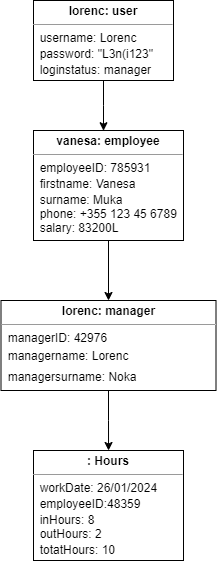

The diagram above was exported from draw.io. Its source (the exported page's mxGraphModel, read from the mxfile embedded in the PNG):
<mxGraphModel dx="298" dy="318" grid="1" gridSize="10" guides="1" tooltips="1" connect="1" arrows="1" fold="1" page="1" pageScale="1" pageWidth="1169" pageHeight="826" math="0" shadow="0">
  <root>
    <mxCell id="0" />
    <mxCell id="1" parent="0" />
    <mxCell id="cXeH1AiUf_0pXhpEHO9L-1" style="edgeStyle=orthogonalEdgeStyle;rounded=0;orthogonalLoop=1;jettySize=auto;html=1;" edge="1" parent="1" source="cXeH1AiUf_0pXhpEHO9L-2">
      <mxGeometry relative="1" as="geometry">
        <mxPoint x="250.00000000000006" y="360.23882054570896" as="targetPoint" />
      </mxGeometry>
    </mxCell>
    <mxCell id="cXeH1AiUf_0pXhpEHO9L-2" value="&lt;p style=&quot;margin:0px;margin-top:4px;text-align:center;&quot;&gt;&lt;b&gt;lorenc: user&lt;/b&gt;&lt;/p&gt;&lt;hr size=&quot;1&quot;&gt;&lt;div style=&quot;height:2px;&quot;&gt;&amp;nbsp; username: Lorenc&lt;/div&gt;&lt;div style=&quot;height:2px;&quot;&gt;&lt;br&gt;&lt;/div&gt;&lt;div style=&quot;height:2px;&quot;&gt;&lt;br&gt;&lt;/div&gt;&lt;div style=&quot;height:2px;&quot;&gt;&lt;br&gt;&lt;/div&gt;&lt;div style=&quot;height:2px;&quot;&gt;&lt;br&gt;&lt;/div&gt;&lt;div style=&quot;height:2px;&quot;&gt;&lt;br&gt;&lt;/div&gt;&lt;div style=&quot;height:2px;&quot;&gt;&lt;br&gt;&lt;/div&gt;&lt;div style=&quot;height:2px;&quot;&gt;&lt;br&gt;&lt;/div&gt;&lt;div style=&quot;height:2px;&quot;&gt;&amp;nbsp; password: &quot;L3n(i123&quot;&lt;/div&gt;&lt;div style=&quot;height:2px;&quot;&gt;&lt;br&gt;&lt;/div&gt;&lt;div style=&quot;height:2px;&quot;&gt;&lt;br&gt;&lt;/div&gt;&lt;div style=&quot;height:2px;&quot;&gt;&lt;br&gt;&lt;/div&gt;&lt;div style=&quot;height:2px;&quot;&gt;&lt;br&gt;&lt;/div&gt;&lt;div style=&quot;height:2px;&quot;&gt;&lt;br&gt;&lt;/div&gt;&lt;div style=&quot;height:2px;&quot;&gt;&lt;br&gt;&lt;/div&gt;&lt;div style=&quot;height:2px;&quot;&gt;&lt;br&gt;&lt;/div&gt;&lt;div style=&quot;height:2px;&quot;&gt;&amp;nbsp; loginstatus: manager&lt;/div&gt;&lt;div style=&quot;height:2px;&quot;&gt;&lt;br&gt;&lt;/div&gt;&lt;div style=&quot;height:2px;&quot;&gt;&lt;br&gt;&lt;/div&gt;" style="verticalAlign=top;align=left;overflow=fill;fontSize=12;fontFamily=Helvetica;html=1;whiteSpace=wrap;" vertex="1" parent="1">
      <mxGeometry x="180" y="230" width="140" height="80" as="geometry" />
    </mxCell>
    <mxCell id="cXeH1AiUf_0pXhpEHO9L-8" style="edgeStyle=orthogonalEdgeStyle;rounded=0;orthogonalLoop=1;jettySize=auto;html=1;exitX=0.5;exitY=1;exitDx=0;exitDy=0;" edge="1" parent="1" source="cXeH1AiUf_0pXhpEHO9L-4">
      <mxGeometry relative="1" as="geometry">
        <mxPoint x="255.04166666666669" y="680" as="targetPoint" />
      </mxGeometry>
    </mxCell>
    <mxCell id="cXeH1AiUf_0pXhpEHO9L-4" value="&lt;p style=&quot;margin:0px;margin-top:4px;text-align:center;&quot;&gt;&lt;b&gt;lorenc: manager&lt;/b&gt;&lt;/p&gt;&lt;hr size=&quot;1&quot;&gt;&lt;div style=&quot;height:2px;&quot;&gt;&amp;nbsp; managerID: 42976&lt;/div&gt;&lt;div style=&quot;height:2px;&quot;&gt;&lt;br&gt;&lt;/div&gt;&lt;div style=&quot;height:2px;&quot;&gt;&lt;br&gt;&lt;/div&gt;&lt;div style=&quot;height:2px;&quot;&gt;&lt;br&gt;&lt;/div&gt;&lt;div style=&quot;height:2px;&quot;&gt;&lt;br&gt;&lt;/div&gt;&lt;div style=&quot;height:2px;&quot;&gt;&lt;br&gt;&lt;/div&gt;&lt;div style=&quot;height:2px;&quot;&gt;&lt;br&gt;&lt;/div&gt;&lt;div style=&quot;height:2px;&quot;&gt;&lt;br&gt;&lt;/div&gt;&lt;div style=&quot;height:2px;&quot;&gt;&amp;nbsp;&amp;nbsp;&lt;/div&gt;&amp;nbsp; manager&lt;span style=&quot;background-color: initial;&quot;&gt;name: Lorenc&lt;br&gt;&lt;/span&gt;&lt;div style=&quot;height:2px;&quot;&gt;&lt;br&gt;&lt;/div&gt;&lt;div style=&quot;height:2px;&quot;&gt;&lt;br&gt;&lt;/div&gt;&lt;div style=&quot;height:2px;&quot;&gt;&amp;nbsp;&amp;nbsp;&lt;/div&gt;&amp;nbsp; manager&lt;span style=&quot;background-color: initial;&quot;&gt;surname: Noka&lt;/span&gt;" style="verticalAlign=top;align=left;overflow=fill;fontSize=12;fontFamily=Helvetica;html=1;whiteSpace=wrap;" vertex="1" parent="1">
      <mxGeometry x="147.5" y="530" width="215" height="90" as="geometry" />
    </mxCell>
    <mxCell id="cXeH1AiUf_0pXhpEHO9L-6" style="edgeStyle=orthogonalEdgeStyle;rounded=0;orthogonalLoop=1;jettySize=auto;html=1;entryX=0.5;entryY=0;entryDx=0;entryDy=0;" edge="1" parent="1" source="cXeH1AiUf_0pXhpEHO9L-5" target="cXeH1AiUf_0pXhpEHO9L-4">
      <mxGeometry relative="1" as="geometry" />
    </mxCell>
    <mxCell id="cXeH1AiUf_0pXhpEHO9L-5" value="&lt;p style=&quot;margin:0px;margin-top:4px;text-align:center;&quot;&gt;&lt;b&gt;vanesa: employee&lt;/b&gt;&lt;/p&gt;&lt;hr size=&quot;1&quot;&gt;&lt;div style=&quot;height:2px;&quot;&gt;&amp;nbsp; employeeID: 785931&lt;/div&gt;&lt;div style=&quot;height:2px;&quot;&gt;&lt;br&gt;&lt;/div&gt;&lt;div style=&quot;height:2px;&quot;&gt;&lt;br&gt;&lt;/div&gt;&lt;div style=&quot;height:2px;&quot;&gt;&lt;br&gt;&lt;/div&gt;&lt;div style=&quot;height:2px;&quot;&gt;&lt;br&gt;&lt;/div&gt;&lt;div style=&quot;height:2px;&quot;&gt;&lt;br&gt;&lt;/div&gt;&lt;div style=&quot;height:2px;&quot;&gt;&lt;br&gt;&lt;/div&gt;&lt;div style=&quot;height:2px;&quot;&gt;&lt;br&gt;&lt;/div&gt;&lt;div style=&quot;height:2px;&quot;&gt;&amp;nbsp; firstname: Vanesa&lt;/div&gt;&lt;div style=&quot;height:2px;&quot;&gt;&lt;br&gt;&lt;/div&gt;&lt;div style=&quot;height:2px;&quot;&gt;&lt;br&gt;&lt;/div&gt;&lt;div style=&quot;height:2px;&quot;&gt;&lt;br&gt;&lt;/div&gt;&lt;div style=&quot;height:2px;&quot;&gt;&lt;br&gt;&lt;/div&gt;&lt;div style=&quot;height:2px;&quot;&gt;&lt;br&gt;&lt;/div&gt;&lt;div style=&quot;height:2px;&quot;&gt;&lt;br&gt;&lt;/div&gt;&lt;div style=&quot;height:2px;&quot;&gt;&amp;nbsp;&amp;nbsp;&lt;/div&gt;&lt;div style=&quot;height:2px;&quot;&gt;&amp;nbsp; surname: Muka&lt;/div&gt;&lt;div style=&quot;height:2px;&quot;&gt;&lt;br&gt;&lt;/div&gt;&lt;div style=&quot;height:2px;&quot;&gt;&lt;br&gt;&lt;/div&gt;&lt;div style=&quot;height:2px;&quot;&gt;&lt;br&gt;&lt;/div&gt;&lt;div style=&quot;height:2px;&quot;&gt;&lt;br&gt;&lt;/div&gt;&lt;div style=&quot;height:2px;&quot;&gt;&lt;br&gt;&lt;/div&gt;&lt;div style=&quot;height:2px;&quot;&gt;&lt;br&gt;&lt;/div&gt;&lt;div style=&quot;height:2px;&quot;&gt;&amp;nbsp; phone: +355 123 45 6789&lt;/div&gt;&lt;div style=&quot;height:2px;&quot;&gt;&lt;br&gt;&lt;/div&gt;&lt;div style=&quot;height:2px;&quot;&gt;&lt;br&gt;&lt;/div&gt;&lt;div style=&quot;height:2px;&quot;&gt;&lt;br&gt;&lt;/div&gt;&lt;div style=&quot;height:2px;&quot;&gt;&lt;br&gt;&lt;/div&gt;&lt;div style=&quot;height:2px;&quot;&gt;&lt;br&gt;&lt;/div&gt;&lt;div style=&quot;height:2px;&quot;&gt;&lt;br&gt;&lt;/div&gt;&lt;div style=&quot;height:2px;&quot;&gt;&amp;nbsp; salary: 83200L&amp;nbsp;&lt;/div&gt;&lt;div style=&quot;height:2px;&quot;&gt;&lt;br&gt;&lt;/div&gt;" style="verticalAlign=top;align=left;overflow=fill;fontSize=12;fontFamily=Helvetica;html=1;whiteSpace=wrap;" vertex="1" parent="1">
      <mxGeometry x="180" y="360" width="150" height="110" as="geometry" />
    </mxCell>
    <mxCell id="cXeH1AiUf_0pXhpEHO9L-9" value="&lt;p style=&quot;margin:0px;margin-top:4px;text-align:center;&quot;&gt;&lt;b&gt;: Hours&lt;/b&gt;&lt;/p&gt;&lt;hr size=&quot;1&quot;&gt;&lt;div style=&quot;height:2px;&quot;&gt;&amp;nbsp; workDate: 26/01/2024&lt;/div&gt;&lt;div style=&quot;height:2px;&quot;&gt;&lt;br&gt;&lt;/div&gt;&lt;div style=&quot;height:2px;&quot;&gt;&lt;br&gt;&lt;/div&gt;&lt;div style=&quot;height:2px;&quot;&gt;&lt;br&gt;&lt;/div&gt;&lt;div style=&quot;height:2px;&quot;&gt;&lt;br&gt;&lt;/div&gt;&lt;div style=&quot;height:2px;&quot;&gt;&lt;br&gt;&lt;/div&gt;&lt;div style=&quot;height:2px;&quot;&gt;&lt;br&gt;&lt;/div&gt;&lt;div style=&quot;height:2px;&quot;&gt;&lt;br&gt;&lt;/div&gt;&lt;div style=&quot;height:2px;&quot;&gt;&amp;nbsp; employeeID:48359&lt;/div&gt;&lt;div style=&quot;height:2px;&quot;&gt;&lt;br&gt;&lt;/div&gt;&lt;div style=&quot;height:2px;&quot;&gt;&lt;br&gt;&lt;/div&gt;&lt;div style=&quot;height:2px;&quot;&gt;&lt;br&gt;&lt;/div&gt;&lt;div style=&quot;height:2px;&quot;&gt;&lt;br&gt;&lt;/div&gt;&lt;div style=&quot;height:2px;&quot;&gt;&lt;br&gt;&lt;/div&gt;&lt;div style=&quot;height:2px;&quot;&gt;&lt;br&gt;&lt;/div&gt;&lt;div style=&quot;height:2px;&quot;&gt;&amp;nbsp;&amp;nbsp;&lt;/div&gt;&lt;div style=&quot;height:2px;&quot;&gt;&amp;nbsp; inHours: 8&lt;/div&gt;&lt;div style=&quot;height:2px;&quot;&gt;&lt;br&gt;&lt;/div&gt;&lt;div style=&quot;height:2px;&quot;&gt;&lt;br&gt;&lt;/div&gt;&lt;div style=&quot;height:2px;&quot;&gt;&lt;br&gt;&lt;/div&gt;&lt;div style=&quot;height:2px;&quot;&gt;&lt;br&gt;&lt;/div&gt;&lt;div style=&quot;height:2px;&quot;&gt;&lt;br&gt;&lt;/div&gt;&lt;div style=&quot;height:2px;&quot;&gt;&lt;br&gt;&lt;/div&gt;&lt;div style=&quot;height:2px;&quot;&gt;&amp;nbsp; outHours: 2&lt;/div&gt;&lt;div style=&quot;height:2px;&quot;&gt;&lt;span style=&quot;background-color: initial;&quot;&gt;&lt;br&gt;&lt;/span&gt;&lt;/div&gt;&lt;div style=&quot;height:2px;&quot;&gt;&lt;span style=&quot;background-color: initial;&quot;&gt;&lt;br&gt;&lt;/span&gt;&lt;/div&gt;&lt;div style=&quot;height:2px;&quot;&gt;&lt;span style=&quot;background-color: initial;&quot;&gt;&lt;br&gt;&lt;/span&gt;&lt;/div&gt;&lt;div style=&quot;height:2px;&quot;&gt;&lt;span style=&quot;background-color: initial;&quot;&gt;&lt;br&gt;&lt;/span&gt;&lt;/div&gt;&lt;div style=&quot;height:2px;&quot;&gt;&lt;span style=&quot;background-color: initial;&quot;&gt;&lt;br&gt;&lt;/span&gt;&lt;/div&gt;&lt;div style=&quot;height:2px;&quot;&gt;&lt;span style=&quot;background-color: initial;&quot;&gt;&lt;br&gt;&lt;/span&gt;&lt;/div&gt;&lt;div style=&quot;height:2px;&quot;&gt;&lt;span style=&quot;background-color: initial;&quot;&gt;&lt;br&gt;&lt;/span&gt;&lt;/div&gt;&lt;div style=&quot;height:2px;&quot;&gt;&lt;span style=&quot;background-color: initial;&quot;&gt;&amp;nbsp; totatHours: 10&amp;nbsp;&lt;/span&gt;&lt;/div&gt;&lt;div style=&quot;height:2px;&quot;&gt;&lt;br&gt;&lt;/div&gt;" style="verticalAlign=top;align=left;overflow=fill;fontSize=12;fontFamily=Helvetica;html=1;whiteSpace=wrap;" vertex="1" parent="1">
      <mxGeometry x="180" y="680" width="150" height="110" as="geometry" />
    </mxCell>
  </root>
</mxGraphModel>